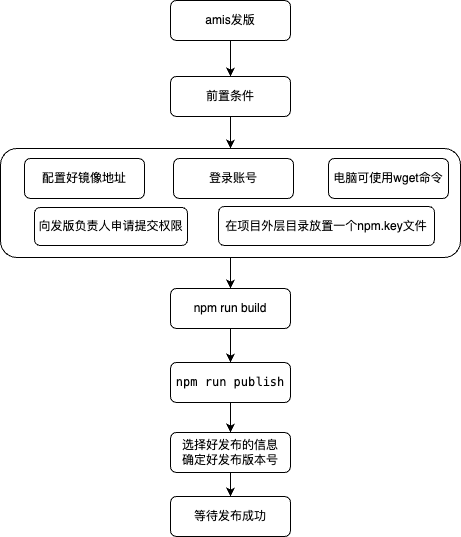

The diagram above was exported from draw.io. Its source (the exported page's mxGraphModel, read from the mxfile embedded in the PNG):
<mxGraphModel dx="954" dy="606" grid="0" gridSize="10" guides="1" tooltips="1" connect="1" arrows="1" fold="1" page="1" pageScale="1" pageWidth="827" pageHeight="1169" math="0" shadow="0">
  <root>
    <mxCell id="WIyWlLk6GJQsqaUBKTNV-0" />
    <mxCell id="WIyWlLk6GJQsqaUBKTNV-1" parent="WIyWlLk6GJQsqaUBKTNV-0" />
    <mxCell id="G_gXQURU-CumXK1_8pbn-5" style="edgeStyle=orthogonalEdgeStyle;rounded=0;orthogonalLoop=1;jettySize=auto;html=1;entryX=0.5;entryY=0;entryDx=0;entryDy=0;" parent="WIyWlLk6GJQsqaUBKTNV-1" source="G_gXQURU-CumXK1_8pbn-1" target="jEOwm_AmF7KMimO8zpFa-13" edge="1">
      <mxGeometry relative="1" as="geometry" />
    </mxCell>
    <mxCell id="G_gXQURU-CumXK1_8pbn-1" value="" style="rounded=1;whiteSpace=wrap;html=1;" parent="WIyWlLk6GJQsqaUBKTNV-1" vertex="1">
      <mxGeometry x="149" y="212" width="460" height="109" as="geometry" />
    </mxCell>
    <mxCell id="jEOwm_AmF7KMimO8zpFa-4" style="edgeStyle=orthogonalEdgeStyle;rounded=0;orthogonalLoop=1;jettySize=auto;html=1;exitX=0.5;exitY=1;exitDx=0;exitDy=0;entryX=0.5;entryY=0;entryDx=0;entryDy=0;" parent="WIyWlLk6GJQsqaUBKTNV-1" source="WIyWlLk6GJQsqaUBKTNV-3" target="WIyWlLk6GJQsqaUBKTNV-11" edge="1">
      <mxGeometry relative="1" as="geometry" />
    </mxCell>
    <mxCell id="WIyWlLk6GJQsqaUBKTNV-3" value="amis发版" style="rounded=1;whiteSpace=wrap;html=1;fontSize=12;glass=0;strokeWidth=1;shadow=0;" parent="WIyWlLk6GJQsqaUBKTNV-1" vertex="1">
      <mxGeometry x="319" y="64" width="120" height="40" as="geometry" />
    </mxCell>
    <mxCell id="WIyWlLk6GJQsqaUBKTNV-7" value="配置好镜像地址" style="rounded=1;whiteSpace=wrap;html=1;fontSize=12;glass=0;strokeWidth=1;shadow=0;" parent="WIyWlLk6GJQsqaUBKTNV-1" vertex="1">
      <mxGeometry x="173" y="222" width="120" height="40" as="geometry" />
    </mxCell>
    <mxCell id="G_gXQURU-CumXK1_8pbn-4" style="edgeStyle=orthogonalEdgeStyle;rounded=0;orthogonalLoop=1;jettySize=auto;html=1;entryX=0.5;entryY=0;entryDx=0;entryDy=0;" parent="WIyWlLk6GJQsqaUBKTNV-1" source="WIyWlLk6GJQsqaUBKTNV-11" target="G_gXQURU-CumXK1_8pbn-1" edge="1">
      <mxGeometry relative="1" as="geometry" />
    </mxCell>
    <mxCell id="WIyWlLk6GJQsqaUBKTNV-11" value="前置条件" style="rounded=1;whiteSpace=wrap;html=1;fontSize=12;glass=0;strokeWidth=1;shadow=0;" parent="WIyWlLk6GJQsqaUBKTNV-1" vertex="1">
      <mxGeometry x="319" y="140" width="120" height="40" as="geometry" />
    </mxCell>
    <mxCell id="WIyWlLk6GJQsqaUBKTNV-12" value="在项目外层目录放置一个npm.key文件" style="rounded=1;whiteSpace=wrap;html=1;fontSize=12;glass=0;strokeWidth=1;shadow=0;" parent="WIyWlLk6GJQsqaUBKTNV-1" vertex="1">
      <mxGeometry x="367" y="270" width="216" height="39" as="geometry" />
    </mxCell>
    <mxCell id="jEOwm_AmF7KMimO8zpFa-5" value="登录账号" style="rounded=1;whiteSpace=wrap;html=1;fontSize=12;glass=0;strokeWidth=1;shadow=0;" parent="WIyWlLk6GJQsqaUBKTNV-1" vertex="1">
      <mxGeometry x="322" y="222" width="120" height="40" as="geometry" />
    </mxCell>
    <mxCell id="jEOwm_AmF7KMimO8zpFa-6" value="向发版负责人申请提交权限" style="rounded=1;whiteSpace=wrap;html=1;fontSize=12;glass=0;strokeWidth=1;shadow=0;" parent="WIyWlLk6GJQsqaUBKTNV-1" vertex="1">
      <mxGeometry x="183" y="271" width="153" height="38" as="geometry" />
    </mxCell>
    <mxCell id="jEOwm_AmF7KMimO8zpFa-10" value="电脑可使用wget命令" style="rounded=1;whiteSpace=wrap;html=1;fontSize=12;glass=0;strokeWidth=1;shadow=0;" parent="WIyWlLk6GJQsqaUBKTNV-1" vertex="1">
      <mxGeometry x="477" y="222" width="120" height="40" as="geometry" />
    </mxCell>
    <mxCell id="jEOwm_AmF7KMimO8zpFa-20" style="edgeStyle=orthogonalEdgeStyle;rounded=0;orthogonalLoop=1;jettySize=auto;html=1;" parent="WIyWlLk6GJQsqaUBKTNV-1" source="jEOwm_AmF7KMimO8zpFa-13" target="jEOwm_AmF7KMimO8zpFa-14" edge="1">
      <mxGeometry relative="1" as="geometry" />
    </mxCell>
    <mxCell id="jEOwm_AmF7KMimO8zpFa-13" value="npm run build" style="rounded=1;whiteSpace=wrap;html=1;fontSize=12;glass=0;strokeWidth=1;shadow=0;" parent="WIyWlLk6GJQsqaUBKTNV-1" vertex="1">
      <mxGeometry x="319" y="352" width="120" height="40" as="geometry" />
    </mxCell>
    <mxCell id="jEOwm_AmF7KMimO8zpFa-23" style="edgeStyle=orthogonalEdgeStyle;rounded=0;orthogonalLoop=1;jettySize=auto;html=1;exitX=0.5;exitY=1;exitDx=0;exitDy=0;" parent="WIyWlLk6GJQsqaUBKTNV-1" source="jEOwm_AmF7KMimO8zpFa-14" target="jEOwm_AmF7KMimO8zpFa-21" edge="1">
      <mxGeometry relative="1" as="geometry" />
    </mxCell>
    <mxCell id="jEOwm_AmF7KMimO8zpFa-14" value="&lt;div class=&quot;mp-block-code-container&quot;&gt;&lt;pre style=&quot;overflow:auto&quot; class=&quot;mp-block-code-wrapper language-bash&quot; data-view=&quot;code&quot; data-indent=&quot;0&quot; data-autowrap=&quot;false&quot; data-lang=&quot;bash&quot; data-title=&quot;&quot; spellcheck=&quot;false&quot;&gt;&lt;div style=&quot;overflow:auto&quot; class=&quot;mp-block-code-content&quot;&gt;&lt;div data-text-content=&quot;npm run publish&quot; class=&quot;mp-block-code-line&quot;&gt;&lt;span class=&quot;mp-block-code-line-content&quot;&gt;npm run publish&lt;/span&gt;&lt;/div&gt;&lt;/div&gt;&lt;/pre&gt;&lt;/div&gt;&lt;span class=&quot;mp-morpho-clipboard-doc-data&quot; data-morpho-doc-data=&quot;{&amp;quot;token&amp;quot;:&amp;quot;eyJhbGciOiJkaXIiLCJlbmMiOiJBMjU2R0NNIiwiYXBwSWQiOjEsInVpZCI6IkgwZHpydUNLZXgiLCJkb2NJZCI6Im1jeDBYSDJVa1pyZEJEIn0..jTSOoKEflncB-BdG.CIrUQjZd9vLf-ZrXMZBFLBZ56XQYZLKIa0yQvBHRr4xqUEA5fJY14ytlnpcDd4eeI1RFaqVQfGJSJ9_L2zGEWJQvyxGLe7vyqxi078JNumPYiLvaHGl9u9sn40W0caztUVZdOcoP-X1tMiku66kKaOBlwextLwhsCr00PoqrcSQTftF7SHtn4aTg2hnZ9mTXy7he0CmSRNpMb-e93PdTCR59XQ.zwruBHR7KxO1INp_nTMl4A&amp;quot;}&quot;&gt;&lt;/span&gt;" style="rounded=1;whiteSpace=wrap;html=1;fontSize=12;glass=0;strokeWidth=1;shadow=0;" parent="WIyWlLk6GJQsqaUBKTNV-1" vertex="1">
      <mxGeometry x="319" y="426" width="120" height="40" as="geometry" />
    </mxCell>
    <mxCell id="jEOwm_AmF7KMimO8zpFa-24" style="edgeStyle=orthogonalEdgeStyle;rounded=0;orthogonalLoop=1;jettySize=auto;html=1;exitX=0.5;exitY=1;exitDx=0;exitDy=0;" parent="WIyWlLk6GJQsqaUBKTNV-1" source="jEOwm_AmF7KMimO8zpFa-21" target="jEOwm_AmF7KMimO8zpFa-22" edge="1">
      <mxGeometry relative="1" as="geometry" />
    </mxCell>
    <mxCell id="jEOwm_AmF7KMimO8zpFa-21" value="&lt;div class=&quot;mp-block-code-container&quot;&gt;&lt;pre style=&quot;overflow:auto&quot; class=&quot;mp-block-code-wrapper language-bash&quot; data-view=&quot;code&quot; data-indent=&quot;0&quot; data-autowrap=&quot;false&quot; data-lang=&quot;bash&quot; data-title=&quot;&quot; spellcheck=&quot;false&quot;&gt;&lt;div style=&quot;overflow:auto&quot; class=&quot;mp-block-code-content&quot;&gt;&lt;div data-text-content=&quot;npm run publish&quot; class=&quot;mp-block-code-line&quot;&gt;选择好发布的信息&lt;/div&gt;&lt;div data-text-content=&quot;npm run publish&quot; class=&quot;mp-block-code-line&quot;&gt;确定好发布版本号&lt;/div&gt;&lt;/div&gt;&lt;/pre&gt;&lt;/div&gt;&lt;span class=&quot;mp-morpho-clipboard-doc-data&quot; data-morpho-doc-data=&quot;{&amp;quot;token&amp;quot;:&amp;quot;eyJhbGciOiJkaXIiLCJlbmMiOiJBMjU2R0NNIiwiYXBwSWQiOjEsInVpZCI6IkgwZHpydUNLZXgiLCJkb2NJZCI6Im1jeDBYSDJVa1pyZEJEIn0..jTSOoKEflncB-BdG.CIrUQjZd9vLf-ZrXMZBFLBZ56XQYZLKIa0yQvBHRr4xqUEA5fJY14ytlnpcDd4eeI1RFaqVQfGJSJ9_L2zGEWJQvyxGLe7vyqxi078JNumPYiLvaHGl9u9sn40W0caztUVZdOcoP-X1tMiku66kKaOBlwextLwhsCr00PoqrcSQTftF7SHtn4aTg2hnZ9mTXy7he0CmSRNpMb-e93PdTCR59XQ.zwruBHR7KxO1INp_nTMl4A&amp;quot;}&quot;&gt;&lt;/span&gt;" style="rounded=1;whiteSpace=wrap;html=1;fontSize=12;glass=0;strokeWidth=1;shadow=0;" parent="WIyWlLk6GJQsqaUBKTNV-1" vertex="1">
      <mxGeometry x="319" y="496" width="120" height="40" as="geometry" />
    </mxCell>
    <mxCell id="jEOwm_AmF7KMimO8zpFa-22" value="&lt;div class=&quot;mp-block-code-container&quot;&gt;&lt;pre style=&quot;overflow:auto&quot; class=&quot;mp-block-code-wrapper language-bash&quot; data-view=&quot;code&quot; data-indent=&quot;0&quot; data-autowrap=&quot;false&quot; data-lang=&quot;bash&quot; data-title=&quot;&quot; spellcheck=&quot;false&quot;&gt;&lt;div style=&quot;overflow:auto&quot; class=&quot;mp-block-code-content&quot;&gt;&lt;div data-text-content=&quot;npm run publish&quot; class=&quot;mp-block-code-line&quot;&gt;等待发布成功&lt;/div&gt;&lt;/div&gt;&lt;/pre&gt;&lt;/div&gt;&lt;span class=&quot;mp-morpho-clipboard-doc-data&quot; data-morpho-doc-data=&quot;{&amp;quot;token&amp;quot;:&amp;quot;eyJhbGciOiJkaXIiLCJlbmMiOiJBMjU2R0NNIiwiYXBwSWQiOjEsInVpZCI6IkgwZHpydUNLZXgiLCJkb2NJZCI6Im1jeDBYSDJVa1pyZEJEIn0..jTSOoKEflncB-BdG.CIrUQjZd9vLf-ZrXMZBFLBZ56XQYZLKIa0yQvBHRr4xqUEA5fJY14ytlnpcDd4eeI1RFaqVQfGJSJ9_L2zGEWJQvyxGLe7vyqxi078JNumPYiLvaHGl9u9sn40W0caztUVZdOcoP-X1tMiku66kKaOBlwextLwhsCr00PoqrcSQTftF7SHtn4aTg2hnZ9mTXy7he0CmSRNpMb-e93PdTCR59XQ.zwruBHR7KxO1INp_nTMl4A&amp;quot;}&quot;&gt;&lt;/span&gt;" style="rounded=1;whiteSpace=wrap;html=1;fontSize=12;glass=0;strokeWidth=1;shadow=0;" parent="WIyWlLk6GJQsqaUBKTNV-1" vertex="1">
      <mxGeometry x="319" y="560" width="120" height="40" as="geometry" />
    </mxCell>
  </root>
</mxGraphModel>